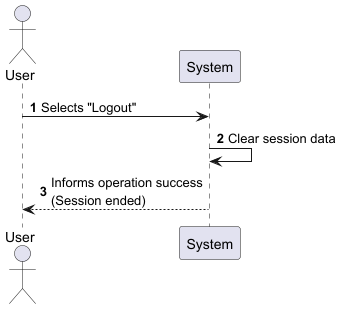

The diagram above was rendered by PlantUML. Its source (embedded in the PNG):
@startuml
' SSD - UC3 Logout User

autonumber

actor "User" as user
participant System as sys


user -> sys: Selects "Logout"
sys -> sys: Clear session data
sys --> user: Informs operation success\n(Session ended)

@enduml